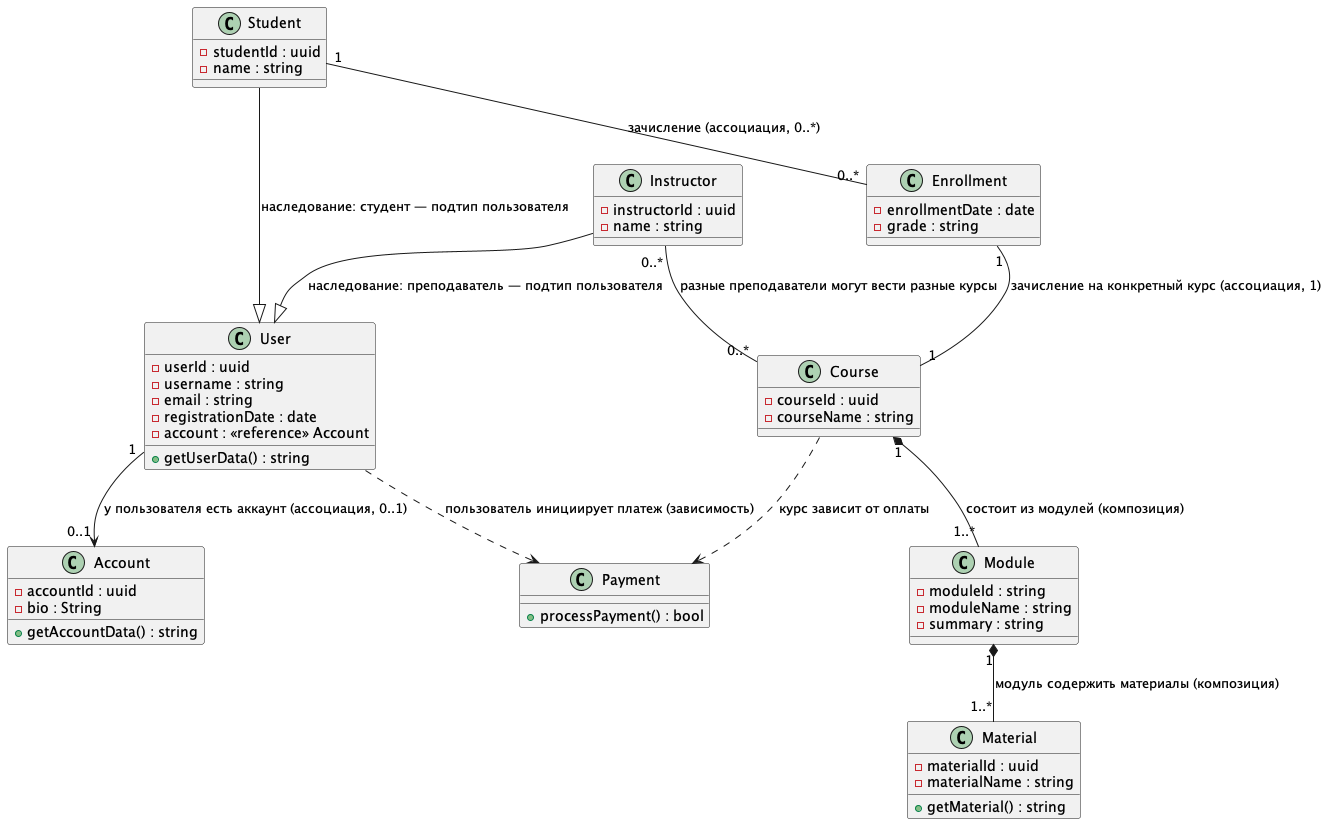

The diagram above was rendered by PlantUML. Its source (embedded in the PNG):
@startuml

class User {
  - userId : uuid
  - username : string
  - email : string
  - registrationDate : date
  - account : <<reference>> Account
  + getUserData() : string
}

class Student {
  - studentId : uuid
  - name : string
}

class Instructor {
  - instructorId : uuid
  - name : string
}

class Account {
  - accountId : uuid
  - bio : String
  + getAccountData() : string
}

class Course {
  - courseId : uuid
  - courseName : string
}

class Module {
  - moduleId : string
  - moduleName : string
  - summary : string
}

class Material {
  - materialId : uuid
  - materialName : string
  + getMaterial() : string
}


class Enrollment {
  - enrollmentDate : date
  - grade : string
}

class Payment {
  + processPayment() : bool
}

Student --|> User : "наследование: студент — подтип пользователя"

Instructor --|> User : "наследование: преподаватель — подтип пользователя"

User "1" --> "0..1" Account : "у пользователя есть аккаунт (ассоциация, 0..1)"

Student "1" -- "0..*" Enrollment : "зачисление (ассоциация, 0..*)"

Enrollment "1" -- "1" Course : "зачисление на конкретный курс (ассоциация, 1)"

Course ..> Payment : "курс зависит от оплаты"

User ..> Payment : "пользователь инициирует платеж (зависимость)"

Instructor "0..*" -- "0..*" Course : "разные преподаватели могут вести разные курсы"

Course "1" *-- "1..*" Module : "состоит из модулей (композиция)"

Module "1" *-- "1..*" Material : "модуль содержить материалы (композиция)"

@enduml